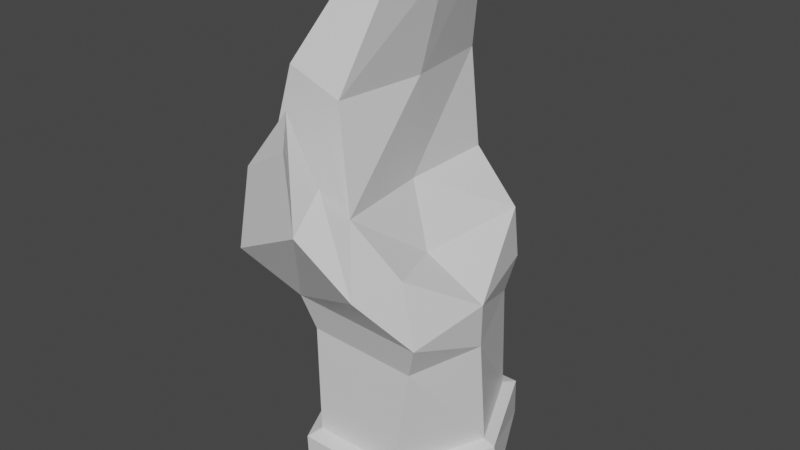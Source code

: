 # Source: bomb_glove.blend  (saved by Blender 2.93.21; exported with 4.5.12 LTS)
import bpy
from mathutils import Matrix  # noqa: F401  (used for matrix-valued properties, if any)

bpy.ops.wm.read_factory_settings(use_empty=True)
scene = bpy.context.scene
scene.name = 'Scene'

# ---- collections
col_collection = bpy.data.collections.new('Collection'); scene.collection.children.link(col_collection)

# ---- materials (node trees are filled in below, after node groups)
mat_material = bpy.data.materials.new('Material')
mat_material.alpha_threshold = 0.0
mat_material.use_transparent_shadow = False
mat_material.line_color = (0.0, 0.0, 0.0, 1.0)

# ---- material node trees
mat_material.use_nodes = True; mat_material.node_tree.nodes.clear()
_N = mat_material.node_tree.nodes; _L = mat_material.node_tree.links
n0 = _N.new('ShaderNodeOutputMaterial'); n0.name = 'Material Output'; n0.location = (300, 300)
n1 = _N.new('ShaderNodeBsdfPrincipled'); n1.name = 'Principled BSDF'; n1.location = (10, 300)
n1.distribution = 'GGX'
n1.subsurface_method = 'BURLEY'
n1.inputs[2].default_value = 0.4
n1.inputs[3].default_value = 1.45
n1.inputs[27].default_value = (0.0, 0.0, 0.0, 1.0)
n1.inputs[28].default_value = 1.0
_L.new(n1.outputs[0], n0.inputs[0])
n0.is_active_output = True

# ---- world
world_world = bpy.data.worlds.new('World'); scene.world = world_world
world_world.use_nodes = True; world_world.node_tree.nodes.clear()
_N = world_world.node_tree.nodes; _L = world_world.node_tree.links
n0 = _N.new('ShaderNodeOutputWorld'); n0.name = 'World Output'; n0.location = (300, 300)
n1 = _N.new('ShaderNodeBackground'); n1.name = 'Background'; n1.location = (10, 300)
n1.inputs[0].default_value = (0.05088, 0.05088, 0.05088, 1.0)
_L.new(n1.outputs[0], n0.inputs[0])
n0.is_active_output = True
world_world.color = (0.05088, 0.05088, 0.05088)
world_world.use_sun_shadow = False
world_world.sun_shadow_jitter_overblur = 0.0

# ---- meshes
me_cube = bpy.data.meshes.new('Cube')
me_cube.from_pydata([(0.4549, 1.0, 0.9338), (0.4947, 1.0, -1.0), (0.7585, -1.0, 0.9338), (0.4206, -1.0, -1.0), (-0.8032, 1.0, 1.0), (-0.6845, 1.0, -1.0), (-0.5687, -1.005, 1.0), (-0.5091, -1.0, -1.0), (0.05744, -1.0, 1.975), (-0.9315, -1.0, 2.066), (-0.06647, 1.0, 1.975), (-0.8464, 1.0, 2.066), (-0.1028, -0.9311, 2.981), (-0.6457, -0.9311, 3.185), (-0.1256, 0.9311, 2.981), (-0.5928, 0.9311, 3.185), (0.1595, -0.5806, 4.01), (-0.07002, -0.5806, 4.241), (0.2078, 0.5806, 4.01), (0.003386, 0.5806, 4.241), (-0.9658, -1.0, 1.533), (-0.8925, 1.0, 1.533), (0.4002, 1.0, 1.448), (0.4002, -1.379, 1.448), (-0.1277, -1.169, 2.271), (-0.857, -1.435, 1.57), (-0.0346, -1.586, 1.996), (-0.3932, -1.251, 2.917), (-0.6797, -1.443, 2.413), (-0.1349, -1.551, 2.719), (-1.0, 0.0, -1.0), (0.7585, 0.0, 0.9338), (-1.0, 0.0, 1.0), (1.0, 0.0, -1.0), (-0.06647, 0.0, 1.975), (-0.9315, 0.0, 2.066), (0.005304, 0.0, 2.981), (-0.7784, 0.0, 3.185), (0.2752, 0.0, 4.01), (-0.1739, 0.0, 4.241), (0.2532, -0.1895, 1.391), (-0.9658, 0.0, 1.533), (0.4276, 0.8927, -0.5337), (-0.4728, -0.8937, -0.5195), (0.4426, -0.8927, -0.5337), (-0.6421, 0.8927, -0.5195), (0.8353, -1.969e-05, -0.5337), (-0.8982, -1.969e-05, -0.5195), (-1.014, 3.878e-06, -0.955), (-0.5161, -1.042, -0.955), (0.503, 1.042, -0.955), (-0.6942, 1.042, -0.955), (0.4933, 1.042, -0.5781), (0.5103, -1.042, -0.5781), (0.4278, -1.042, -0.955), (-0.7232, 1.042, -0.5652), (1.016, 3.878e-06, -0.955), (0.9569, 3.878e-06, -0.5781), (-1.014, 3.878e-06, -0.5652), (-0.5307, -1.043, -0.5652), (-0.4993, -0.8852, 0.6121), (0.4002, 0.8817, 0.5641), (0.609, -0.8819, 0.5641), (-0.6969, 0.8817, 0.6121), (0.7545, -6.209e-05, 0.4912), (-0.8889, -6.209e-05, 0.6121), (0.4523, -0.7842, 1.419)], [], [(41, 20, 9, 35), (62, 2, 6, 60), (65, 32, 4, 63), (30, 33, 3, 7), (64, 31, 2, 62), (63, 4, 0, 61), (35, 9, 13, 37), (4, 32, 41, 21), (22, 21, 11, 10), (6, 8, 9, 20), (37, 13, 17, 39), (9, 8, 12, 13), (10, 11, 15, 14), (34, 10, 14, 36), (38, 39, 17, 16), (13, 12, 16, 17), (14, 15, 19, 18), (36, 14, 18, 38), (6, 23, 26, 25), (0, 4, 21, 22), (31, 0, 22, 40), (32, 6, 20, 41), (2, 23, 6), (25, 26, 29, 28), (23, 8, 24, 26), (8, 6, 25, 24), (28, 29, 27), (26, 24, 27, 29), (24, 25, 28, 27), (2, 31, 66), (12, 36, 38, 16), (18, 19, 39, 38), (8, 34, 36, 12), (15, 37, 39, 19), (11, 35, 37, 15), (61, 0, 31, 64), (5, 1, 33, 30), (60, 6, 32, 65), (21, 41, 35, 11), (66, 31, 40), (8, 40, 34), (22, 10, 34, 40), (1, 5, 51, 50), (33, 1, 50, 56), (42, 46, 57, 52), (47, 45, 55, 58), (30, 7, 49, 48), (43, 47, 58, 59), (49, 59, 58, 48), (50, 52, 57, 56), (51, 55, 52, 50), (56, 57, 53, 54), (48, 58, 55, 51), (54, 53, 59, 49), (44, 43, 59, 53), (7, 3, 54, 49), (45, 42, 52, 55), (3, 33, 56, 54), (46, 44, 53, 57), (5, 30, 48, 51), (43, 60, 65, 47), (42, 61, 64, 46), (45, 63, 61, 42), (46, 64, 62, 44), (47, 65, 63, 45), (44, 62, 60, 43), (66, 40, 8), (23, 66, 8), (2, 66, 23)])
_uv = me_cube.uv_layers.new(name='UVMap')
_uv.uv.foreach_set('vector', [0.348, 0.8558, 0.3429, 0.9751, 0.2796, 0.9725, 0.2843, 0.8538, 0.1584, 0.2624, 0.1452, 0.3146, 0.000222, 0.2224, 0.03782, 0.1847, 0.4623, 0.8581, 0.4127, 0.8579, 0.4145, 0.7355, 0.463, 0.7475, 0.8263, 0.3382, 0.8263, 0.5815, 0.7047, 0.511, 0.7047, 0.3979, 0.4099, 0.2558, 0.4113, 0.3089, 0.2935, 0.3194, 0.3032, 0.2711, 0.5614, 0.4423, 0.5522, 0.3922, 0.7042, 0.4112, 0.6941, 0.4578, 0.2843, 0.8538, 0.2796, 0.9725, 0.143, 0.959, 0.1518, 0.8489, 0.4145, 0.7355, 0.4127, 0.8579, 0.348, 0.8558, 0.3501, 0.7363, 0.7021, 0.3484, 0.546, 0.3267, 0.5562, 0.2625, 0.6501, 0.2804, 0.7491, 0.9853, 0.7047, 0.8516, 0.824, 0.8706, 0.812, 0.9344, 0.1518, 0.8489, 0.143, 0.959, 0.000222, 0.9126, 0.009172, 0.8422, 0.824, 0.8706, 0.7047, 0.8516, 0.7539, 0.7376, 0.824, 0.7299, 0.6501, 0.2804, 0.5562, 0.2625, 0.5968, 0.1287, 0.6517, 0.1575, 0.4268, 0.4651, 0.5441, 0.455, 0.5456, 0.5751, 0.4337, 0.5842, 0.8959, 0.6433, 0.8956, 0.5819, 0.9668, 0.5908, 0.9668, 0.6304, 0.824, 0.7299, 0.7539, 0.7376, 0.7532, 0.6016, 0.7876, 0.5819, 0.6517, 0.1575, 0.5968, 0.1287, 0.6808, 0.000222, 0.7042, 0.02956, 0.4337, 0.5842, 0.5456, 0.5751, 0.51, 0.7053, 0.441, 0.7111, 0.9277, 0.2244, 0.8288, 0.3378, 0.7671, 0.2579, 0.8464, 0.2004, 0.7042, 0.4112, 0.5522, 0.3922, 0.546, 0.3267, 0.7021, 0.3484, 0.4113, 0.3089, 0.5353, 0.3104, 0.5365, 0.3717, 0.398, 0.3903, 0.4127, 0.8579, 0.4207, 0.9893, 0.3429, 0.9751, 0.348, 0.8558, 0.1452, 0.3146, 0.06004, 0.3558, 0.000222, 0.2224, 0.8464, 0.2004, 0.7671, 0.2579, 0.7047, 0.1809, 0.7794, 0.165, 0.9277, 0.000222, 0.8727, 0.08691, 0.817, 0.09046, 0.8272, 0.01756, 0.8727, 0.08691, 0.9277, 0.2244, 0.8464, 0.2004, 0.817, 0.09046, 0.7794, 0.165, 0.7047, 0.1809, 0.72, 0.1216, 0.8272, 0.01756, 0.817, 0.09046, 0.72, 0.1216, 0.7353, 0.0642, 0.817, 0.09046, 0.8464, 0.2004, 0.7794, 0.165, 0.72, 0.1216, 0.2935, 0.3194, 0.4113, 0.3089, 0.3253, 0.3846, 0.3219, 0.5885, 0.4337, 0.5842, 0.441, 0.7111, 0.3709, 0.7118, 0.825, 0.639, 0.8244, 0.6015, 0.8956, 0.5819, 0.8959, 0.6433, 0.3078, 0.4677, 0.4268, 0.4651, 0.4337, 0.5842, 0.3219, 0.5885, 0.1504, 0.7374, 0.1518, 0.8489, 0.009172, 0.8422, 0.00253, 0.7695, 0.2867, 0.7347, 0.2843, 0.8538, 0.1518, 0.8489, 0.1504, 0.7374, 0.5242, 0.2651, 0.5353, 0.3104, 0.4113, 0.3089, 0.4099, 0.2558, 0.9479, 0.3766, 0.9479, 0.52, 0.8263, 0.5815, 0.8263, 0.3382, 0.4683, 0.9766, 0.4207, 0.9893, 0.4127, 0.8579, 0.4623, 0.8581, 0.3501, 0.7363, 0.348, 0.8558, 0.2843, 0.8538, 0.2867, 0.7347, 0.3253, 0.3846, 0.4113, 0.3089, 0.398, 0.3903, 0.3078, 0.4677, 0.398, 0.3903, 0.4268, 0.4651, 0.5365, 0.3717, 0.5441, 0.455, 0.4268, 0.4651, 0.398, 0.3903, 0.6904, 0.664, 0.5474, 0.6534, 0.5468, 0.6458, 0.692, 0.6566, 0.4039, 0.06132, 0.5412, 0.06221, 0.5456, 0.0691, 0.4041, 0.06699, 0.5277, 0.137, 0.4071, 0.125, 0.4066, 0.1106, 0.5437, 0.1209, 0.6127, 0.854, 0.5985, 0.7358, 0.6146, 0.717, 0.6274, 0.8523, 0.681, 0.8512, 0.681, 0.9951, 0.6741, 0.9998, 0.675, 0.8512, 0.6039, 0.9815, 0.6127, 0.854, 0.6274, 0.8523, 0.6207, 0.9981, 0.6741, 0.9998, 0.6207, 0.9981, 0.6274, 0.8523, 0.675, 0.8512, 0.5456, 0.0691, 0.5437, 0.1209, 0.4066, 0.1106, 0.4041, 0.06699, 0.5468, 0.6458, 0.5468, 0.5982, 0.6942, 0.6108, 0.692, 0.6566, 0.4041, 0.06699, 0.4066, 0.1106, 0.2705, 0.1268, 0.2608, 0.07651, 0.675, 0.8512, 0.6274, 0.8523, 0.6146, 0.717, 0.6676, 0.7123, 0.2608, 0.07651, 0.2415, 0.1225, 0.1305, 0.04634, 0.161, 0.006221, 0.2228, 0.1341, 0.1252, 0.06724, 0.1305, 0.04634, 0.2415, 0.1225, 0.1664, 0.000222, 0.2647, 0.06945, 0.2608, 0.07651, 0.161, 0.006221, 0.5581, 0.5801, 0.6878, 0.5912, 0.6942, 0.6108, 0.5468, 0.5982, 0.2647, 0.06945, 0.4039, 0.06132, 0.4041, 0.06699, 0.2608, 0.07651, 0.4071, 0.125, 0.2875, 0.1423, 0.2705, 0.1268, 0.4066, 0.1106, 0.6744, 0.7169, 0.681, 0.8512, 0.675, 0.8512, 0.6676, 0.7123, 0.6039, 0.9815, 0.4683, 0.9766, 0.4623, 0.8581, 0.6127, 0.854, 0.5277, 0.137, 0.5242, 0.2651, 0.4099, 0.2558, 0.4071, 0.125, 0.5581, 0.5801, 0.5614, 0.4423, 0.6941, 0.4578, 0.6878, 0.5912, 0.4071, 0.125, 0.4099, 0.2558, 0.3032, 0.2711, 0.2875, 0.1423, 0.6127, 0.854, 0.4623, 0.8581, 0.463, 0.7475, 0.5985, 0.7358, 0.2228, 0.1341, 0.1584, 0.2624, 0.03782, 0.1847, 0.1252, 0.06724, 0.3253, 0.3846, 0.398, 0.3903, 0.3078, 0.4677, 0.2557, 0.3976, 0.3253, 0.3846, 0.3078, 0.4677, 0.2935, 0.3194, 0.3253, 0.3846, 0.2557, 0.3976])
me_cube.materials.append(mat_material)
me_cube.use_remesh_preserve_volume = False
me_cube.use_remesh_preserve_attributes = False
me_cube.use_mirror_vertex_groups = False
me_cube.update()

# ---- objects
ob_bombglove = bpy.data.objects.new('BombGlove', me_cube)

# ---- transforms, parenting, visibility, modifiers, constraints
ob_bombglove.location = (0.0, 0.0, 0.0)
ob_bombglove.lock_rotations_4d = False
ob_bombglove.empty_display_type = 'ARROWS'
ob_bombglove.lineart.crease_threshold = 0.0

# ---- collection membership
col_collection.objects.link(ob_bombglove)

# ---- scene / render settings (as saved in the file)
scene.frame_start = 1; scene.frame_end = 250; scene.frame_set(1)
scene.render.engine = 'BLENDER_EEVEE_NEXT'
scene.cycles.use_denoising = False
scene.cycles.samples = 128
scene.cycles.sampling_pattern = 'TABULATED_SOBOL'
scene.cycles.use_adaptive_sampling = False
scene.cycles.use_light_tree = False
scene.view_settings.view_transform = 'Filmic'
bpy.context.view_layer.update()

# ---- added for rendering (the .blend has no active camera and no usable light): camera, sun
cam_auto = bpy.data.cameras.new('AutoCamera')
cam_auto.lens = 50.0
cam_auto.sensor_width = 36.0
cam_auto.clip_end = 1000.0
ob_auto_camera = bpy.data.objects.new('AutoCamera', cam_auto)
scene.collection.objects.link(ob_auto_camera)
ob_auto_camera.location = (5.74138, -7.16045, 6.21307)
ob_auto_camera.rotation_euler = (1.09748, -7.21219e-08, 0.694738)
scene.camera = ob_auto_camera
light_auto_sun = bpy.data.lights.new('AutoSun', 'SUN')
light_auto_sun.energy = 3.0
light_auto_sun.angle = 0.0523599
ob_auto_sun = bpy.data.objects.new('AutoSun', light_auto_sun)
scene.collection.objects.link(ob_auto_sun)
ob_auto_sun.rotation_euler = (0.872665, 0.174533, 0.523599)
bpy.context.view_layer.update()
